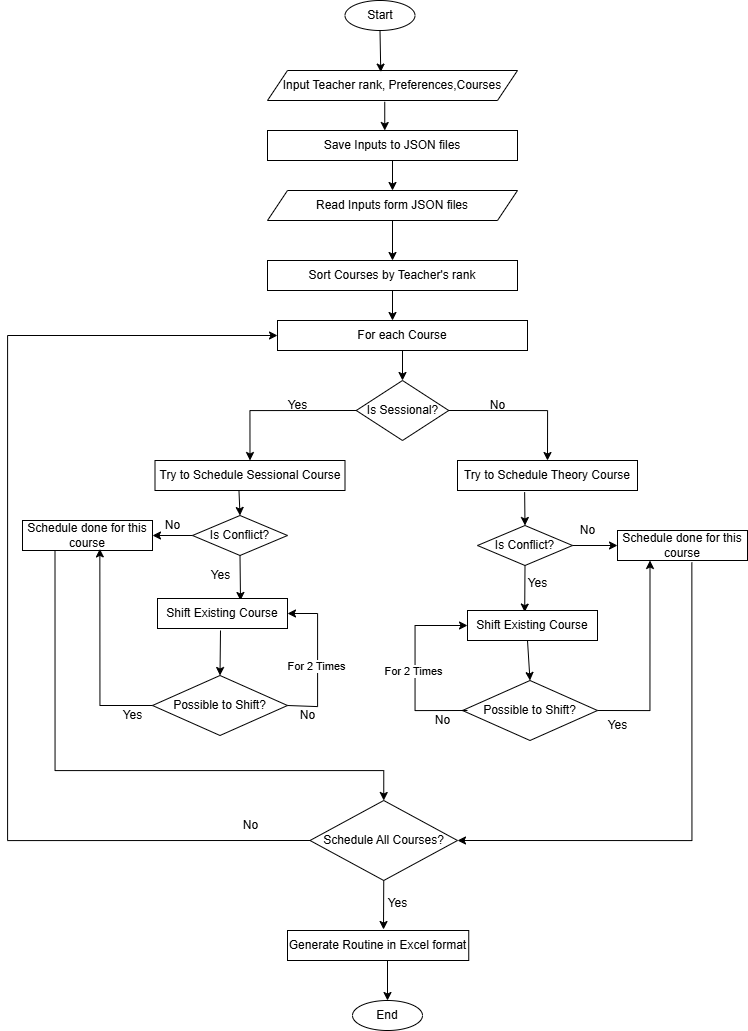

The diagram above was exported from draw.io. Its source (the exported page's mxGraphModel, read from the mxfile embedded in the PNG):
<mxGraphModel dx="1895" dy="1105" grid="1" gridSize="10" guides="1" tooltips="1" connect="1" arrows="1" fold="1" page="1" pageScale="1" pageWidth="850" pageHeight="1100" math="0" shadow="0">
  <root>
    <mxCell id="0" />
    <mxCell id="1" parent="0" />
    <mxCell id="T9UPzVXBncNjqvYtc4vn-1" value="Start" style="ellipse;whiteSpace=wrap;html=1;" parent="1" vertex="1">
      <mxGeometry x="377.5" y="20" width="70" height="30" as="geometry" />
    </mxCell>
    <mxCell id="T9UPzVXBncNjqvYtc4vn-2" value="Input Teacher rank, Preferences,Courses" style="shape=parallelogram;perimeter=parallelogramPerimeter;whiteSpace=wrap;html=1;fixedSize=1;" parent="1" vertex="1">
      <mxGeometry x="300" y="90" width="250" height="30" as="geometry" />
    </mxCell>
    <mxCell id="T9UPzVXBncNjqvYtc4vn-3" value="Sort Courses by Teacher's rank" style="rounded=0;whiteSpace=wrap;html=1;" parent="1" vertex="1">
      <mxGeometry x="300" y="280" width="250" height="30" as="geometry" />
    </mxCell>
    <mxCell id="T9UPzVXBncNjqvYtc4vn-4" value="Save Inputs to JSON files" style="rounded=0;whiteSpace=wrap;html=1;" parent="1" vertex="1">
      <mxGeometry x="300" y="150" width="250" height="30" as="geometry" />
    </mxCell>
    <mxCell id="T9UPzVXBncNjqvYtc4vn-5" value="Read Inputs form JSON files" style="shape=parallelogram;perimeter=parallelogramPerimeter;whiteSpace=wrap;html=1;fixedSize=1;" parent="1" vertex="1">
      <mxGeometry x="300" y="210" width="250" height="30" as="geometry" />
    </mxCell>
    <mxCell id="T9UPzVXBncNjqvYtc4vn-6" value="For each Course" style="rounded=0;whiteSpace=wrap;html=1;" parent="1" vertex="1">
      <mxGeometry x="310" y="340" width="250" height="30" as="geometry" />
    </mxCell>
    <mxCell id="T9UPzVXBncNjqvYtc4vn-7" value="Is Sessional?" style="rhombus;whiteSpace=wrap;html=1;" parent="1" vertex="1">
      <mxGeometry x="388.75" y="400" width="92.5" height="60" as="geometry" />
    </mxCell>
    <mxCell id="T9UPzVXBncNjqvYtc4vn-8" value="" style="endArrow=classic;html=1;rounded=0;exitX=0.5;exitY=1;exitDx=0;exitDy=0;entryX=0.453;entryY=0.053;entryDx=0;entryDy=0;entryPerimeter=0;" parent="1" source="T9UPzVXBncNjqvYtc4vn-1" target="T9UPzVXBncNjqvYtc4vn-2" edge="1">
      <mxGeometry width="50" height="50" relative="1" as="geometry">
        <mxPoint x="210" y="150" as="sourcePoint" />
        <mxPoint x="260" y="100" as="targetPoint" />
      </mxGeometry>
    </mxCell>
    <mxCell id="T9UPzVXBncNjqvYtc4vn-9" value="" style="endArrow=classic;html=1;rounded=0;exitX=0.469;exitY=1.04;exitDx=0;exitDy=0;entryX=0.469;entryY=0;entryDx=0;entryDy=0;entryPerimeter=0;exitPerimeter=0;" parent="1" source="T9UPzVXBncNjqvYtc4vn-2" target="T9UPzVXBncNjqvYtc4vn-4" edge="1">
      <mxGeometry width="50" height="50" relative="1" as="geometry">
        <mxPoint x="424" y="108" as="sourcePoint" />
        <mxPoint x="424" y="150" as="targetPoint" />
      </mxGeometry>
    </mxCell>
    <mxCell id="T9UPzVXBncNjqvYtc4vn-10" value="" style="endArrow=classic;html=1;rounded=0;exitX=0.5;exitY=1;exitDx=0;exitDy=0;entryX=0.5;entryY=0;entryDx=0;entryDy=0;" parent="1" source="T9UPzVXBncNjqvYtc4vn-4" target="T9UPzVXBncNjqvYtc4vn-5" edge="1">
      <mxGeometry width="50" height="50" relative="1" as="geometry">
        <mxPoint x="660" y="161" as="sourcePoint" />
        <mxPoint x="660" y="190" as="targetPoint" />
        <Array as="points" />
      </mxGeometry>
    </mxCell>
    <mxCell id="T9UPzVXBncNjqvYtc4vn-14" value="" style="endArrow=classic;html=1;rounded=0;exitX=0.5;exitY=1;exitDx=0;exitDy=0;entryX=0.5;entryY=0;entryDx=0;entryDy=0;" parent="1" source="T9UPzVXBncNjqvYtc4vn-5" target="T9UPzVXBncNjqvYtc4vn-3" edge="1">
      <mxGeometry width="50" height="50" relative="1" as="geometry">
        <mxPoint x="435" y="190" as="sourcePoint" />
        <mxPoint x="435" y="220" as="targetPoint" />
        <Array as="points" />
      </mxGeometry>
    </mxCell>
    <mxCell id="T9UPzVXBncNjqvYtc4vn-15" value="" style="endArrow=classic;html=1;rounded=0;exitX=0.5;exitY=1;exitDx=0;exitDy=0;" parent="1" source="T9UPzVXBncNjqvYtc4vn-3" edge="1">
      <mxGeometry width="50" height="50" relative="1" as="geometry">
        <mxPoint x="435" y="250" as="sourcePoint" />
        <mxPoint x="425" y="340" as="targetPoint" />
        <Array as="points" />
      </mxGeometry>
    </mxCell>
    <mxCell id="T9UPzVXBncNjqvYtc4vn-16" value="" style="endArrow=classic;html=1;rounded=0;exitX=0.5;exitY=1;exitDx=0;exitDy=0;entryX=0.5;entryY=0;entryDx=0;entryDy=0;" parent="1" source="T9UPzVXBncNjqvYtc4vn-6" target="T9UPzVXBncNjqvYtc4vn-7" edge="1">
      <mxGeometry width="50" height="50" relative="1" as="geometry">
        <mxPoint x="435" y="320" as="sourcePoint" />
        <mxPoint x="435" y="350" as="targetPoint" />
        <Array as="points" />
      </mxGeometry>
    </mxCell>
    <mxCell id="T9UPzVXBncNjqvYtc4vn-17" value="Try to Schedule Theory Course" style="rounded=0;whiteSpace=wrap;html=1;" parent="1" vertex="1">
      <mxGeometry x="490" y="480" width="180" height="30" as="geometry" />
    </mxCell>
    <mxCell id="T9UPzVXBncNjqvYtc4vn-18" value="Try to Schedule Sessional Course" style="rounded=0;whiteSpace=wrap;html=1;" parent="1" vertex="1">
      <mxGeometry x="187.5" y="480" width="190" height="30" as="geometry" />
    </mxCell>
    <mxCell id="T9UPzVXBncNjqvYtc4vn-19" value="" style="endArrow=classic;html=1;rounded=0;exitX=0;exitY=0.5;exitDx=0;exitDy=0;entryX=0.5;entryY=0;entryDx=0;entryDy=0;edgeStyle=orthogonalEdgeStyle;" parent="1" source="T9UPzVXBncNjqvYtc4vn-7" target="T9UPzVXBncNjqvYtc4vn-18" edge="1">
      <mxGeometry width="50" height="50" relative="1" as="geometry">
        <mxPoint x="400" y="600" as="sourcePoint" />
        <mxPoint x="450" y="550" as="targetPoint" />
      </mxGeometry>
    </mxCell>
    <mxCell id="T9UPzVXBncNjqvYtc4vn-20" value="Yes" style="text;html=1;align=center;verticalAlign=middle;resizable=0;points=[];autosize=1;strokeColor=none;fillColor=none;" parent="1" vertex="1">
      <mxGeometry x="310" y="410" width="40" height="30" as="geometry" />
    </mxCell>
    <mxCell id="T9UPzVXBncNjqvYtc4vn-21" value="" style="endArrow=classic;html=1;rounded=0;exitX=1;exitY=0.5;exitDx=0;exitDy=0;entryX=0.5;entryY=0;entryDx=0;entryDy=0;edgeStyle=orthogonalEdgeStyle;" parent="1" source="T9UPzVXBncNjqvYtc4vn-7" target="T9UPzVXBncNjqvYtc4vn-17" edge="1">
      <mxGeometry width="50" height="50" relative="1" as="geometry">
        <mxPoint x="400" y="600" as="sourcePoint" />
        <mxPoint x="450" y="550" as="targetPoint" />
      </mxGeometry>
    </mxCell>
    <mxCell id="T9UPzVXBncNjqvYtc4vn-22" value="No" style="text;html=1;align=center;verticalAlign=middle;resizable=0;points=[];autosize=1;strokeColor=none;fillColor=none;" parent="1" vertex="1">
      <mxGeometry x="510" y="410" width="40" height="30" as="geometry" />
    </mxCell>
    <mxCell id="T9UPzVXBncNjqvYtc4vn-24" value="Is Conflict?" style="rhombus;whiteSpace=wrap;html=1;" parent="1" vertex="1">
      <mxGeometry x="510" y="545" width="95" height="40" as="geometry" />
    </mxCell>
    <mxCell id="T9UPzVXBncNjqvYtc4vn-25" value="" style="endArrow=classic;html=1;rounded=0;exitX=0.373;exitY=1.053;exitDx=0;exitDy=0;entryX=0.5;entryY=0;entryDx=0;entryDy=0;exitPerimeter=0;" parent="1" source="T9UPzVXBncNjqvYtc4vn-17" target="T9UPzVXBncNjqvYtc4vn-24" edge="1">
      <mxGeometry width="50" height="50" relative="1" as="geometry">
        <mxPoint x="435" y="320" as="sourcePoint" />
        <mxPoint x="435" y="350" as="targetPoint" />
        <Array as="points" />
      </mxGeometry>
    </mxCell>
    <mxCell id="T9UPzVXBncNjqvYtc4vn-26" value="" style="endArrow=classic;html=1;rounded=0;exitX=1;exitY=0.5;exitDx=0;exitDy=0;entryX=0;entryY=0.5;entryDx=0;entryDy=0;" parent="1" source="T9UPzVXBncNjqvYtc4vn-24" target="T9UPzVXBncNjqvYtc4vn-27" edge="1">
      <mxGeometry width="50" height="50" relative="1" as="geometry">
        <mxPoint x="567" y="522" as="sourcePoint" />
        <mxPoint x="630" y="565" as="targetPoint" />
        <Array as="points" />
      </mxGeometry>
    </mxCell>
    <mxCell id="T9UPzVXBncNjqvYtc4vn-27" value="Schedule done for this course" style="rounded=0;whiteSpace=wrap;html=1;" parent="1" vertex="1">
      <mxGeometry x="650" y="550" width="130" height="30" as="geometry" />
    </mxCell>
    <mxCell id="T9UPzVXBncNjqvYtc4vn-30" value="No" style="text;html=1;align=center;verticalAlign=middle;resizable=0;points=[];autosize=1;strokeColor=none;fillColor=none;" parent="1" vertex="1">
      <mxGeometry x="600" y="535" width="40" height="30" as="geometry" />
    </mxCell>
    <mxCell id="T9UPzVXBncNjqvYtc4vn-31" value="" style="endArrow=classic;html=1;rounded=0;exitX=0.5;exitY=1;exitDx=0;exitDy=0;entryX=0.44;entryY=0.053;entryDx=0;entryDy=0;entryPerimeter=0;" parent="1" source="T9UPzVXBncNjqvYtc4vn-24" target="T9UPzVXBncNjqvYtc4vn-32" edge="1">
      <mxGeometry width="50" height="50" relative="1" as="geometry">
        <mxPoint x="567" y="522" as="sourcePoint" />
        <mxPoint x="568" y="550" as="targetPoint" />
        <Array as="points" />
      </mxGeometry>
    </mxCell>
    <mxCell id="T9UPzVXBncNjqvYtc4vn-32" value="Shift Existing Course" style="rounded=0;whiteSpace=wrap;html=1;" parent="1" vertex="1">
      <mxGeometry x="500" y="630" width="130" height="30" as="geometry" />
    </mxCell>
    <mxCell id="T9UPzVXBncNjqvYtc4vn-35" value="Yes" style="text;html=1;align=center;verticalAlign=middle;resizable=0;points=[];autosize=1;strokeColor=none;fillColor=none;" parent="1" vertex="1">
      <mxGeometry x="550" y="588" width="40" height="30" as="geometry" />
    </mxCell>
    <mxCell id="T9UPzVXBncNjqvYtc4vn-36" value="Possible to Shift?" style="rhombus;whiteSpace=wrap;html=1;" parent="1" vertex="1">
      <mxGeometry x="495" y="700" width="135" height="60" as="geometry" />
    </mxCell>
    <mxCell id="T9UPzVXBncNjqvYtc4vn-37" value="" style="endArrow=classic;html=1;rounded=0;entryX=0.5;entryY=0;entryDx=0;entryDy=0;" parent="1" target="T9UPzVXBncNjqvYtc4vn-36" edge="1">
      <mxGeometry width="50" height="50" relative="1" as="geometry">
        <mxPoint x="560" y="660" as="sourcePoint" />
        <mxPoint x="568" y="555" as="targetPoint" />
        <Array as="points" />
      </mxGeometry>
    </mxCell>
    <mxCell id="T9UPzVXBncNjqvYtc4vn-39" value="" style="endArrow=classic;html=1;rounded=0;edgeStyle=orthogonalEdgeStyle;" parent="1" edge="1">
      <mxGeometry width="50" height="50" relative="1" as="geometry">
        <mxPoint x="500" y="730" as="sourcePoint" />
        <mxPoint x="500" y="645" as="targetPoint" />
        <Array as="points">
          <mxPoint x="447.5" y="730" />
          <mxPoint x="447.5" y="645" />
        </Array>
      </mxGeometry>
    </mxCell>
    <mxCell id="T9UPzVXBncNjqvYtc4vn-40" value="For 2 Times" style="edgeLabel;html=1;align=center;verticalAlign=middle;resizable=0;points=[];" parent="T9UPzVXBncNjqvYtc4vn-39" vertex="1" connectable="0">
      <mxGeometry x="-0.0291" y="2" relative="1" as="geometry">
        <mxPoint as="offset" />
      </mxGeometry>
    </mxCell>
    <mxCell id="T9UPzVXBncNjqvYtc4vn-41" value="No" style="text;html=1;align=center;verticalAlign=middle;resizable=0;points=[];autosize=1;strokeColor=none;fillColor=none;" parent="1" vertex="1">
      <mxGeometry x="455" y="725" width="40" height="30" as="geometry" />
    </mxCell>
    <mxCell id="T9UPzVXBncNjqvYtc4vn-42" value="Yes" style="text;html=1;align=center;verticalAlign=middle;resizable=0;points=[];autosize=1;strokeColor=none;fillColor=none;" parent="1" vertex="1">
      <mxGeometry x="630" y="730" width="40" height="30" as="geometry" />
    </mxCell>
    <mxCell id="T9UPzVXBncNjqvYtc4vn-43" value="" style="endArrow=classic;html=1;rounded=0;exitX=1;exitY=0.5;exitDx=0;exitDy=0;entryX=0.25;entryY=1;entryDx=0;entryDy=0;edgeStyle=orthogonalEdgeStyle;" parent="1" source="T9UPzVXBncNjqvYtc4vn-36" target="T9UPzVXBncNjqvYtc4vn-27" edge="1">
      <mxGeometry width="50" height="50" relative="1" as="geometry">
        <mxPoint x="400" y="780" as="sourcePoint" />
        <mxPoint x="450" y="730" as="targetPoint" />
      </mxGeometry>
    </mxCell>
    <mxCell id="T9UPzVXBncNjqvYtc4vn-44" value="Is Conflict?" style="rhombus;whiteSpace=wrap;html=1;" parent="1" vertex="1">
      <mxGeometry x="225" y="535" width="95" height="40" as="geometry" />
    </mxCell>
    <mxCell id="T9UPzVXBncNjqvYtc4vn-45" value="" style="endArrow=classic;html=1;rounded=0;entryX=1;entryY=0.5;entryDx=0;entryDy=0;exitX=0;exitY=0.5;exitDx=0;exitDy=0;" parent="1" source="T9UPzVXBncNjqvYtc4vn-44" target="T9UPzVXBncNjqvYtc4vn-46" edge="1">
      <mxGeometry width="50" height="50" relative="1" as="geometry">
        <mxPoint x="200" y="560" as="sourcePoint" />
        <mxPoint x="320" y="560" as="targetPoint" />
        <Array as="points" />
      </mxGeometry>
    </mxCell>
    <mxCell id="T9UPzVXBncNjqvYtc4vn-46" value="Schedule done for this course" style="rounded=0;whiteSpace=wrap;html=1;" parent="1" vertex="1">
      <mxGeometry x="55" y="540" width="130" height="30" as="geometry" />
    </mxCell>
    <mxCell id="T9UPzVXBncNjqvYtc4vn-47" value="No" style="text;html=1;align=center;verticalAlign=middle;resizable=0;points=[];autosize=1;strokeColor=none;fillColor=none;" parent="1" vertex="1">
      <mxGeometry x="185" y="530" width="40" height="30" as="geometry" />
    </mxCell>
    <mxCell id="T9UPzVXBncNjqvYtc4vn-48" value="" style="endArrow=classic;html=1;rounded=0;exitX=0.5;exitY=1;exitDx=0;exitDy=0;" parent="1" source="T9UPzVXBncNjqvYtc4vn-44" edge="1">
      <mxGeometry width="50" height="50" relative="1" as="geometry">
        <mxPoint x="257" y="517" as="sourcePoint" />
        <mxPoint x="273" y="620" as="targetPoint" />
        <Array as="points" />
      </mxGeometry>
    </mxCell>
    <mxCell id="T9UPzVXBncNjqvYtc4vn-49" value="Shift Existing Course" style="rounded=0;whiteSpace=wrap;html=1;" parent="1" vertex="1">
      <mxGeometry x="190" y="618" width="130" height="30" as="geometry" />
    </mxCell>
    <mxCell id="T9UPzVXBncNjqvYtc4vn-50" value="Yes" style="text;html=1;align=center;verticalAlign=middle;resizable=0;points=[];autosize=1;strokeColor=none;fillColor=none;" parent="1" vertex="1">
      <mxGeometry x="232.5" y="580" width="40" height="30" as="geometry" />
    </mxCell>
    <mxCell id="T9UPzVXBncNjqvYtc4vn-51" value="Possible to Shift?" style="rhombus;whiteSpace=wrap;html=1;" parent="1" vertex="1">
      <mxGeometry x="185" y="695" width="135" height="60" as="geometry" />
    </mxCell>
    <mxCell id="T9UPzVXBncNjqvYtc4vn-52" value="" style="endArrow=classic;html=1;rounded=0;entryX=0.5;entryY=0;entryDx=0;entryDy=0;" parent="1" target="T9UPzVXBncNjqvYtc4vn-51" edge="1">
      <mxGeometry width="50" height="50" relative="1" as="geometry">
        <mxPoint x="253" y="650" as="sourcePoint" />
        <mxPoint x="258" y="550" as="targetPoint" />
        <Array as="points" />
      </mxGeometry>
    </mxCell>
    <mxCell id="T9UPzVXBncNjqvYtc4vn-53" value="" style="endArrow=classic;html=1;rounded=0;exitX=1;exitY=0.5;exitDx=0;exitDy=0;entryX=1;entryY=0.5;entryDx=0;entryDy=0;edgeStyle=orthogonalEdgeStyle;" parent="1" source="T9UPzVXBncNjqvYtc4vn-51" target="T9UPzVXBncNjqvYtc4vn-49" edge="1">
      <mxGeometry width="50" height="50" relative="1" as="geometry">
        <mxPoint x="300" y="720" as="sourcePoint" />
        <mxPoint x="300" y="628" as="targetPoint" />
        <Array as="points">
          <mxPoint x="320" y="726" />
          <mxPoint x="350" y="726" />
          <mxPoint x="350" y="633" />
        </Array>
      </mxGeometry>
    </mxCell>
    <mxCell id="T9UPzVXBncNjqvYtc4vn-58" value="For 2 Times" style="edgeLabel;html=1;align=center;verticalAlign=middle;resizable=0;points=[];" parent="T9UPzVXBncNjqvYtc4vn-53" vertex="1" connectable="0">
      <mxGeometry x="-0.0753" y="2" relative="1" as="geometry">
        <mxPoint as="offset" />
      </mxGeometry>
    </mxCell>
    <mxCell id="T9UPzVXBncNjqvYtc4vn-55" value="No" style="text;html=1;align=center;verticalAlign=middle;resizable=0;points=[];autosize=1;strokeColor=none;fillColor=none;" parent="1" vertex="1">
      <mxGeometry x="320" y="720" width="40" height="30" as="geometry" />
    </mxCell>
    <mxCell id="T9UPzVXBncNjqvYtc4vn-56" value="Yes" style="text;html=1;align=center;verticalAlign=middle;resizable=0;points=[];autosize=1;strokeColor=none;fillColor=none;" parent="1" vertex="1">
      <mxGeometry x="145" y="720" width="40" height="30" as="geometry" />
    </mxCell>
    <mxCell id="T9UPzVXBncNjqvYtc4vn-57" value="" style="endArrow=classic;html=1;rounded=0;exitX=0;exitY=0.5;exitDx=0;exitDy=0;edgeStyle=orthogonalEdgeStyle;entryX=0.595;entryY=0.947;entryDx=0;entryDy=0;entryPerimeter=0;" parent="1" source="T9UPzVXBncNjqvYtc4vn-51" target="T9UPzVXBncNjqvYtc4vn-46" edge="1">
      <mxGeometry width="50" height="50" relative="1" as="geometry">
        <mxPoint x="185" y="727.5" as="sourcePoint" />
        <mxPoint x="113" y="570" as="targetPoint" />
      </mxGeometry>
    </mxCell>
    <mxCell id="T9UPzVXBncNjqvYtc4vn-59" value="Schedule All Courses?" style="rhombus;whiteSpace=wrap;html=1;" parent="1" vertex="1">
      <mxGeometry x="342.5" y="820" width="147.5" height="80" as="geometry" />
    </mxCell>
    <mxCell id="T9UPzVXBncNjqvYtc4vn-60" value="" style="endArrow=classic;html=1;rounded=0;exitX=0.25;exitY=1;exitDx=0;exitDy=0;edgeStyle=orthogonalEdgeStyle;entryX=0.5;entryY=0;entryDx=0;entryDy=0;" parent="1" source="T9UPzVXBncNjqvYtc4vn-46" target="T9UPzVXBncNjqvYtc4vn-59" edge="1">
      <mxGeometry width="50" height="50" relative="1" as="geometry">
        <mxPoint x="30" y="780" as="sourcePoint" />
        <mxPoint x="272.5" y="1030" as="targetPoint" />
        <Array as="points">
          <mxPoint x="88" y="790" />
          <mxPoint x="416" y="790" />
        </Array>
      </mxGeometry>
    </mxCell>
    <mxCell id="T9UPzVXBncNjqvYtc4vn-61" value="" style="endArrow=classic;html=1;rounded=0;entryX=1;entryY=0.5;entryDx=0;entryDy=0;exitX=0.572;exitY=1.067;exitDx=0;exitDy=0;exitPerimeter=0;edgeStyle=orthogonalEdgeStyle;" parent="1" source="T9UPzVXBncNjqvYtc4vn-27" target="T9UPzVXBncNjqvYtc4vn-59" edge="1">
      <mxGeometry width="50" height="50" relative="1" as="geometry">
        <mxPoint x="729.3599999999999" y="605.19" as="sourcePoint" />
        <mxPoint x="495" y="884.8" as="targetPoint" />
        <Array as="points">
          <mxPoint x="724" y="860" />
        </Array>
      </mxGeometry>
    </mxCell>
    <mxCell id="T9UPzVXBncNjqvYtc4vn-62" value="" style="endArrow=classic;html=1;rounded=0;entryX=0;entryY=0.5;entryDx=0;entryDy=0;exitX=0;exitY=0.5;exitDx=0;exitDy=0;edgeStyle=orthogonalEdgeStyle;" parent="1" source="T9UPzVXBncNjqvYtc4vn-59" target="T9UPzVXBncNjqvYtc4vn-6" edge="1">
      <mxGeometry width="50" height="50" relative="1" as="geometry">
        <mxPoint x="360" y="880" as="sourcePoint" />
        <mxPoint x="307.9" y="365" as="targetPoint" />
        <Array as="points">
          <mxPoint x="40" y="860" />
          <mxPoint x="40" y="355" />
        </Array>
      </mxGeometry>
    </mxCell>
    <mxCell id="T9UPzVXBncNjqvYtc4vn-63" value="No" style="text;html=1;align=center;verticalAlign=middle;resizable=0;points=[];autosize=1;strokeColor=none;fillColor=none;" parent="1" vertex="1">
      <mxGeometry x="262.5" y="830" width="40" height="30" as="geometry" />
    </mxCell>
    <mxCell id="T9UPzVXBncNjqvYtc4vn-64" value="Generate Routine in Excel format" style="rounded=0;whiteSpace=wrap;html=1;" parent="1" vertex="1">
      <mxGeometry x="320" y="950" width="181.25" height="30" as="geometry" />
    </mxCell>
    <mxCell id="T9UPzVXBncNjqvYtc4vn-65" value="" style="endArrow=classic;html=1;rounded=0;exitX=0.5;exitY=1;exitDx=0;exitDy=0;" parent="1" source="T9UPzVXBncNjqvYtc4vn-59" edge="1">
      <mxGeometry width="50" height="50" relative="1" as="geometry">
        <mxPoint x="320" y="910" as="sourcePoint" />
        <mxPoint x="416" y="949" as="targetPoint" />
      </mxGeometry>
    </mxCell>
    <mxCell id="T9UPzVXBncNjqvYtc4vn-66" value="Yes" style="text;html=1;align=center;verticalAlign=middle;resizable=0;points=[];autosize=1;strokeColor=none;fillColor=none;" parent="1" vertex="1">
      <mxGeometry x="410" y="908" width="40" height="30" as="geometry" />
    </mxCell>
    <mxCell id="T9UPzVXBncNjqvYtc4vn-67" value="End" style="ellipse;whiteSpace=wrap;html=1;" parent="1" vertex="1">
      <mxGeometry x="385" y="1020" width="70" height="30" as="geometry" />
    </mxCell>
    <mxCell id="T9UPzVXBncNjqvYtc4vn-68" value="" style="endArrow=classic;html=1;rounded=0;entryX=0.5;entryY=0;entryDx=0;entryDy=0;" parent="1" target="T9UPzVXBncNjqvYtc4vn-67" edge="1">
      <mxGeometry width="50" height="50" relative="1" as="geometry">
        <mxPoint x="420" y="980" as="sourcePoint" />
        <mxPoint x="370" y="1020" as="targetPoint" />
      </mxGeometry>
    </mxCell>
    <mxCell id="qYML8aMwZC8F9ogt2aSx-1" value="" style="endArrow=classic;html=1;rounded=0;entryX=0.5;entryY=0;entryDx=0;entryDy=0;exitX=0.442;exitY=1.009;exitDx=0;exitDy=0;exitPerimeter=0;" edge="1" parent="1" source="T9UPzVXBncNjqvYtc4vn-18" target="T9UPzVXBncNjqvYtc4vn-44">
      <mxGeometry width="50" height="50" relative="1" as="geometry">
        <mxPoint x="273" y="511" as="sourcePoint" />
        <mxPoint x="500" y="570" as="targetPoint" />
      </mxGeometry>
    </mxCell>
  </root>
</mxGraphModel>